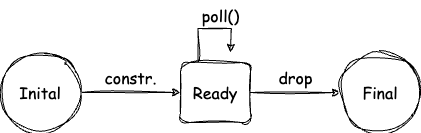

The diagram above was exported from draw.io. Its source (the exported page's mxGraphModel, read from the mxfile embedded in the PNG):
<mxGraphModel dx="1026" dy="671" grid="1" gridSize="10" guides="1" tooltips="1" connect="1" arrows="1" fold="1" page="1" pageScale="1" pageWidth="827" pageHeight="1169" math="0" shadow="0">
  <root>
    <mxCell id="0" />
    <mxCell id="1" parent="0" />
    <mxCell id="tyj9IkBpzepSWC-tpk19-2" style="edgeStyle=orthogonalEdgeStyle;rounded=0;orthogonalLoop=1;jettySize=auto;html=1;fontFamily=Comic Sans MS;fontSize=16;sketch=1;curveFitting=1;jiggle=2;" edge="1" parent="1" source="tyj9IkBpzepSWC-tpk19-1" target="tyj9IkBpzepSWC-tpk19-3">
      <mxGeometry relative="1" as="geometry">
        <mxPoint x="370" y="290" as="targetPoint" />
      </mxGeometry>
    </mxCell>
    <mxCell id="tyj9IkBpzepSWC-tpk19-1" value="Inital" style="ellipse;whiteSpace=wrap;html=1;aspect=fixed;fontFamily=Comic Sans MS;fontSize=16;sketch=1;curveFitting=1;jiggle=2;" vertex="1" parent="1">
      <mxGeometry x="190" y="250" width="80" height="80" as="geometry" />
    </mxCell>
    <mxCell id="tyj9IkBpzepSWC-tpk19-4" style="edgeStyle=orthogonalEdgeStyle;rounded=0;orthogonalLoop=1;jettySize=auto;html=1;fontFamily=Comic Sans MS;fontSize=16;sketch=1;curveFitting=1;jiggle=2;" edge="1" parent="1" source="tyj9IkBpzepSWC-tpk19-3" target="tyj9IkBpzepSWC-tpk19-5">
      <mxGeometry relative="1" as="geometry">
        <mxPoint x="570" y="290" as="targetPoint" />
      </mxGeometry>
    </mxCell>
    <mxCell id="tyj9IkBpzepSWC-tpk19-8" style="edgeStyle=orthogonalEdgeStyle;rounded=0;orthogonalLoop=1;jettySize=auto;html=1;exitX=0.25;exitY=0;exitDx=0;exitDy=0;fontFamily=Comic Sans MS;fontSize=16;sketch=1;curveFitting=1;jiggle=2;" edge="1" parent="1" source="tyj9IkBpzepSWC-tpk19-3">
      <mxGeometry relative="1" as="geometry">
        <mxPoint x="420" y="250" as="targetPoint" />
        <Array as="points">
          <mxPoint x="388" y="226" />
          <mxPoint x="421" y="226" />
        </Array>
      </mxGeometry>
    </mxCell>
    <mxCell id="tyj9IkBpzepSWC-tpk19-3" value="Ready" style="rounded=1;whiteSpace=wrap;html=1;fontFamily=Comic Sans MS;fontSize=16;sketch=1;curveFitting=1;jiggle=2;" vertex="1" parent="1">
      <mxGeometry x="370" y="260" width="70" height="60" as="geometry" />
    </mxCell>
    <mxCell id="tyj9IkBpzepSWC-tpk19-5" value="Final" style="ellipse;whiteSpace=wrap;html=1;aspect=fixed;fontFamily=Comic Sans MS;fontSize=16;sketch=1;curveFitting=1;jiggle=2;" vertex="1" parent="1">
      <mxGeometry x="530" y="250" width="80" height="80" as="geometry" />
    </mxCell>
    <mxCell id="tyj9IkBpzepSWC-tpk19-6" value="constr." style="text;html=1;align=center;verticalAlign=middle;resizable=0;points=[];autosize=1;strokeColor=none;fillColor=none;fontFamily=Comic Sans MS;fontSize=16;sketch=1;curveFitting=1;jiggle=2;" vertex="1" parent="1">
      <mxGeometry x="280" y="260" width="80" height="30" as="geometry" />
    </mxCell>
    <mxCell id="tyj9IkBpzepSWC-tpk19-7" value="drop" style="text;html=1;align=center;verticalAlign=middle;resizable=0;points=[];autosize=1;strokeColor=none;fillColor=none;fontFamily=Comic Sans MS;fontSize=16;sketch=1;curveFitting=1;jiggle=2;" vertex="1" parent="1">
      <mxGeometry x="455" y="260" width="60" height="30" as="geometry" />
    </mxCell>
    <mxCell id="tyj9IkBpzepSWC-tpk19-9" value="poll()" style="text;html=1;align=center;verticalAlign=middle;resizable=0;points=[];autosize=1;strokeColor=none;fillColor=none;fontFamily=Comic Sans MS;fontSize=16;sketch=1;curveFitting=1;jiggle=2;" vertex="1" parent="1">
      <mxGeometry x="380" y="198" width="60" height="30" as="geometry" />
    </mxCell>
  </root>
</mxGraphModel>